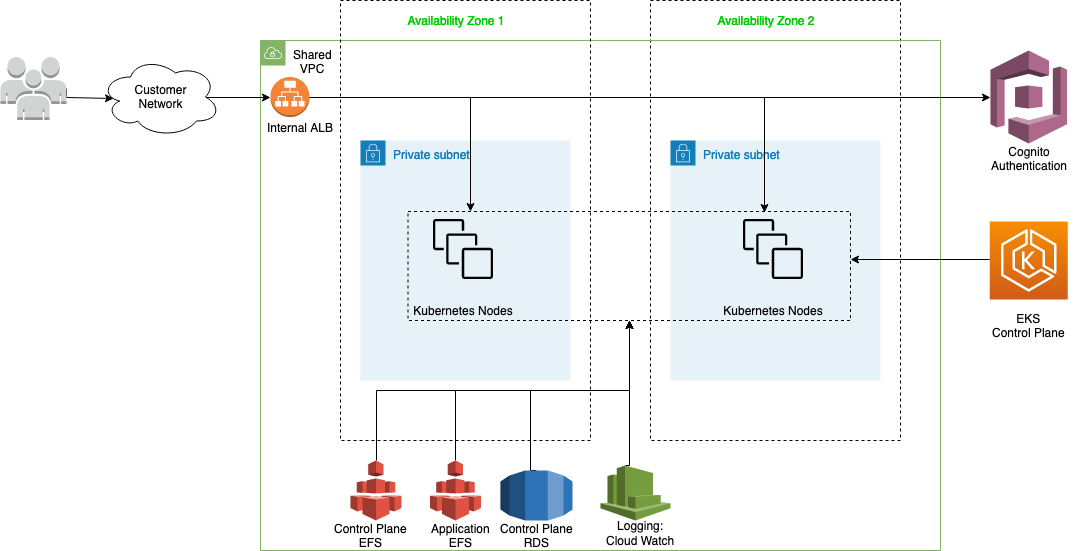

The diagram above was exported from draw.io. Its source (the exported page's mxGraphModel, read from the mxfile embedded in the PNG):
<mxGraphModel dx="1796" dy="526" grid="1" gridSize="10" guides="1" tooltips="1" connect="1" arrows="1" fold="1" page="1" pageScale="1" pageWidth="850" pageHeight="1100" math="0" shadow="0">
  <root>
    <mxCell id="0" />
    <mxCell id="1" parent="0" />
    <mxCell id="UhdhY6lw_Nu0vHFCnHcV-15" value="" style="rounded=0;whiteSpace=wrap;html=1;shadow=0;dashed=1;fillColor=none;" parent="1" vertex="1">
      <mxGeometry x="360" y="300" width="250" height="440" as="geometry" />
    </mxCell>
    <mxCell id="UhdhY6lw_Nu0vHFCnHcV-16" value="Private subnet" style="points=[[0,0],[0.25,0],[0.5,0],[0.75,0],[1,0],[1,0.25],[1,0.5],[1,0.75],[1,1],[0.75,1],[0.5,1],[0.25,1],[0,1],[0,0.75],[0,0.5],[0,0.25]];outlineConnect=0;gradientColor=none;html=1;whiteSpace=wrap;fontSize=12;fontStyle=0;shape=mxgraph.aws4.group;grIcon=mxgraph.aws4.group_security_group;grStroke=0;strokeColor=#147EBA;fillColor=#E6F2F8;verticalAlign=top;align=left;spacingLeft=30;fontColor=#147EBA;dashed=0;shadow=0;" parent="1" vertex="1">
      <mxGeometry x="380" y="440" width="210" height="240" as="geometry" />
    </mxCell>
    <mxCell id="1Gr3Rg62y1C9ojZn9eZf-7" value="&lt;div&gt;Shared&lt;/div&gt;&lt;div&gt;&amp;nbsp; VPC&lt;/div&gt;" style="outlineConnect=0;html=1;whiteSpace=wrap;fontSize=12;fontStyle=0;shape=mxgraph.aws4.group;grIcon=mxgraph.aws4.group_vpc;strokeColor=#82b366;fillColor=none;verticalAlign=top;align=left;spacingLeft=30;dashed=0;shadow=0;" parent="1" vertex="1">
      <mxGeometry x="-30" y="340" width="680" height="510" as="geometry" />
    </mxCell>
    <mxCell id="UhdhY6lw_Nu0vHFCnHcV-52" style="edgeStyle=orthogonalEdgeStyle;rounded=0;orthogonalLoop=1;jettySize=auto;html=1;entryX=1;entryY=0.44;entryDx=0;entryDy=0;entryPerimeter=0;" parent="1" source="1Gr3Rg62y1C9ojZn9eZf-18" target="1Gr3Rg62y1C9ojZn9eZf-53" edge="1">
      <mxGeometry relative="1" as="geometry">
        <Array as="points">
          <mxPoint x="610" y="559" />
          <mxPoint x="610" y="559" />
        </Array>
      </mxGeometry>
    </mxCell>
    <mxCell id="1Gr3Rg62y1C9ojZn9eZf-18" value="" style="outlineConnect=0;fontColor=#232F3E;gradientColor=#F78E04;gradientDirection=north;fillColor=#D05C17;strokeColor=#ffffff;dashed=0;verticalLabelPosition=bottom;verticalAlign=top;align=center;html=1;fontSize=12;fontStyle=0;aspect=fixed;shape=mxgraph.aws4.resourceIcon;resIcon=mxgraph.aws4.eks;shadow=0;" parent="1" vertex="1">
      <mxGeometry x="699.25" y="521" width="78" height="78" as="geometry" />
    </mxCell>
    <mxCell id="1Gr3Rg62y1C9ojZn9eZf-8" value="" style="rounded=0;whiteSpace=wrap;html=1;shadow=0;dashed=1;fillColor=none;" parent="1" vertex="1">
      <mxGeometry x="50" y="300" width="250" height="440" as="geometry" />
    </mxCell>
    <mxCell id="1Gr3Rg62y1C9ojZn9eZf-11" value="Private subnet" style="points=[[0,0],[0.25,0],[0.5,0],[0.75,0],[1,0],[1,0.25],[1,0.5],[1,0.75],[1,1],[0.75,1],[0.5,1],[0.25,1],[0,1],[0,0.75],[0,0.5],[0,0.25]];outlineConnect=0;gradientColor=none;html=1;whiteSpace=wrap;fontSize=12;fontStyle=0;shape=mxgraph.aws4.group;grIcon=mxgraph.aws4.group_security_group;grStroke=0;strokeColor=#147EBA;fillColor=#E6F2F8;verticalAlign=top;align=left;spacingLeft=30;fontColor=#147EBA;dashed=0;shadow=0;" parent="1" vertex="1">
      <mxGeometry x="70" y="440" width="210" height="240" as="geometry" />
    </mxCell>
    <mxCell id="1Gr3Rg62y1C9ojZn9eZf-14" value="&lt;p&gt;Availability Zone 1&lt;/p&gt;" style="text;html=1;strokeColor=none;fillColor=none;align=center;verticalAlign=middle;whiteSpace=wrap;rounded=0;shadow=0;dashed=1;fontColor=#00cc00;" parent="1" vertex="1">
      <mxGeometry x="70" y="310" width="190" height="20" as="geometry" />
    </mxCell>
    <mxCell id="1Gr3Rg62y1C9ojZn9eZf-20" value="Instances" style="outlineConnect=0;fontColor=none;gradientColor=none;strokeColor=none;fillColor=none;dashed=0;verticalLabelPosition=bottom;verticalAlign=top;align=center;fontSize=12;fontStyle=0;aspect=fixed;shape=mxgraph.aws4.resourceIcon;resIcon=mxgraph.aws4.instances;shadow=0;noLabel=1;" parent="1" vertex="1">
      <mxGeometry x="135" y="511" width="75" height="75" as="geometry" />
    </mxCell>
    <mxCell id="1Gr3Rg62y1C9ojZn9eZf-21" value="Kubernetes Nodes" style="text;html=1;strokeColor=none;fillColor=none;align=center;verticalAlign=middle;whiteSpace=wrap;rounded=0;shadow=0;dashed=1;fontColor=none;" parent="1" vertex="1">
      <mxGeometry x="117.5" y="600" width="110" height="20" as="geometry" />
    </mxCell>
    <mxCell id="UhdhY6lw_Nu0vHFCnHcV-35" style="edgeStyle=orthogonalEdgeStyle;rounded=0;orthogonalLoop=1;jettySize=auto;html=1;exitX=1;exitY=0.5;exitDx=0;exitDy=0;exitPerimeter=0;" parent="1" source="UhdhY6lw_Nu0vHFCnHcV-8" target="1Gr3Rg62y1C9ojZn9eZf-53" edge="1">
      <mxGeometry relative="1" as="geometry">
        <Array as="points">
          <mxPoint x="180" y="397" />
        </Array>
      </mxGeometry>
    </mxCell>
    <mxCell id="UhdhY6lw_Nu0vHFCnHcV-36" style="edgeStyle=orthogonalEdgeStyle;rounded=0;orthogonalLoop=1;jettySize=auto;html=1;exitX=1;exitY=0.5;exitDx=0;exitDy=0;exitPerimeter=0;entryX=0.806;entryY=0.009;entryDx=0;entryDy=0;entryPerimeter=0;" parent="1" source="UhdhY6lw_Nu0vHFCnHcV-8" target="1Gr3Rg62y1C9ojZn9eZf-53" edge="1">
      <mxGeometry relative="1" as="geometry" />
    </mxCell>
    <mxCell id="UhdhY6lw_Nu0vHFCnHcV-37" style="edgeStyle=orthogonalEdgeStyle;rounded=0;orthogonalLoop=1;jettySize=auto;html=1;exitX=1;exitY=0.5;exitDx=0;exitDy=0;exitPerimeter=0;entryX=0;entryY=0.5;entryDx=0;entryDy=0;entryPerimeter=0;" parent="1" source="UhdhY6lw_Nu0vHFCnHcV-8" target="UhdhY6lw_Nu0vHFCnHcV-27" edge="1">
      <mxGeometry relative="1" as="geometry" />
    </mxCell>
    <mxCell id="UhdhY6lw_Nu0vHFCnHcV-8" value="" style="outlineConnect=0;dashed=0;verticalLabelPosition=bottom;verticalAlign=top;align=center;html=1;shape=mxgraph.aws3.application_load_balancer;fillColor=#F58536;gradientColor=none;" parent="1" vertex="1">
      <mxGeometry x="-20" y="376.5" width="39" height="40" as="geometry" />
    </mxCell>
    <mxCell id="UhdhY6lw_Nu0vHFCnHcV-39" style="edgeStyle=orthogonalEdgeStyle;rounded=0;orthogonalLoop=1;jettySize=auto;html=1;exitX=0.5;exitY=0;exitDx=0;exitDy=0;exitPerimeter=0;entryX=0.5;entryY=1;entryDx=0;entryDy=0;" parent="1" source="UhdhY6lw_Nu0vHFCnHcV-12" target="1Gr3Rg62y1C9ojZn9eZf-53" edge="1">
      <mxGeometry relative="1" as="geometry" />
    </mxCell>
    <mxCell id="UhdhY6lw_Nu0vHFCnHcV-12" value="" style="outlineConnect=0;dashed=0;verticalLabelPosition=bottom;verticalAlign=top;align=center;html=1;shape=mxgraph.aws3.efs;fillColor=#E05243;gradientColor=none;" parent="1" vertex="1">
      <mxGeometry x="139.5" y="760" width="51" height="60" as="geometry" />
    </mxCell>
    <mxCell id="UhdhY6lw_Nu0vHFCnHcV-38" style="edgeStyle=orthogonalEdgeStyle;rounded=0;orthogonalLoop=1;jettySize=auto;html=1;exitX=0.5;exitY=0;exitDx=0;exitDy=0;exitPerimeter=0;" parent="1" source="UhdhY6lw_Nu0vHFCnHcV-13" target="1Gr3Rg62y1C9ojZn9eZf-53" edge="1">
      <mxGeometry relative="1" as="geometry" />
    </mxCell>
    <mxCell id="UhdhY6lw_Nu0vHFCnHcV-13" value="" style="outlineConnect=0;dashed=0;verticalLabelPosition=bottom;verticalAlign=top;align=center;html=1;shape=mxgraph.aws3.efs;fillColor=#E05243;gradientColor=none;" parent="1" vertex="1">
      <mxGeometry x="60" y="760" width="51" height="60" as="geometry" />
    </mxCell>
    <mxCell id="UhdhY6lw_Nu0vHFCnHcV-40" style="edgeStyle=orthogonalEdgeStyle;rounded=0;orthogonalLoop=1;jettySize=auto;html=1;exitX=0.5;exitY=0;exitDx=0;exitDy=0;exitPerimeter=0;entryX=0.5;entryY=1;entryDx=0;entryDy=0;" parent="1" source="UhdhY6lw_Nu0vHFCnHcV-14" target="1Gr3Rg62y1C9ojZn9eZf-53" edge="1">
      <mxGeometry relative="1" as="geometry">
        <Array as="points">
          <mxPoint x="240" y="770" />
          <mxPoint x="240" y="690" />
          <mxPoint x="339" y="690" />
        </Array>
      </mxGeometry>
    </mxCell>
    <mxCell id="UhdhY6lw_Nu0vHFCnHcV-14" value="" style="outlineConnect=0;dashed=0;verticalLabelPosition=bottom;verticalAlign=top;align=center;html=1;shape=mxgraph.aws3.rds;fillColor=#2E73B8;gradientColor=none;" parent="1" vertex="1">
      <mxGeometry x="210" y="770" width="72" height="50" as="geometry" />
    </mxCell>
    <mxCell id="UhdhY6lw_Nu0vHFCnHcV-17" value="&lt;p&gt;Availability Zone 2&lt;/p&gt;" style="text;html=1;strokeColor=none;fillColor=none;align=center;verticalAlign=middle;whiteSpace=wrap;rounded=0;shadow=0;dashed=1;fontColor=#00cc00;" parent="1" vertex="1">
      <mxGeometry x="380" y="310" width="190" height="20" as="geometry" />
    </mxCell>
    <mxCell id="UhdhY6lw_Nu0vHFCnHcV-18" value="Instances" style="outlineConnect=0;fontColor=none;gradientColor=none;strokeColor=none;fillColor=none;dashed=0;verticalLabelPosition=bottom;verticalAlign=top;align=center;fontSize=12;fontStyle=0;aspect=fixed;shape=mxgraph.aws4.resourceIcon;resIcon=mxgraph.aws4.instances;shadow=0;noLabel=1;" parent="1" vertex="1">
      <mxGeometry x="445" y="511" width="75" height="75" as="geometry" />
    </mxCell>
    <mxCell id="UhdhY6lw_Nu0vHFCnHcV-19" value="Kubernetes Nodes" style="text;html=1;strokeColor=none;fillColor=none;align=center;verticalAlign=middle;whiteSpace=wrap;rounded=0;shadow=0;dashed=1;fontColor=none;" parent="1" vertex="1">
      <mxGeometry x="427.5" y="600" width="110" height="20" as="geometry" />
    </mxCell>
    <mxCell id="1Gr3Rg62y1C9ojZn9eZf-53" value="" style="rounded=0;whiteSpace=wrap;html=1;shadow=0;dashed=1;strokeColor=#000000;fillColor=none;fontColor=none;" parent="1" vertex="1">
      <mxGeometry x="117.5" y="511" width="442.5" height="109" as="geometry" />
    </mxCell>
    <mxCell id="UhdhY6lw_Nu0vHFCnHcV-27" value="" style="outlineConnect=0;dashed=0;verticalLabelPosition=bottom;verticalAlign=top;align=center;html=1;shape=mxgraph.aws3.cognito;fillColor=#AD688B;gradientColor=none;" parent="1" vertex="1">
      <mxGeometry x="700" y="350" width="76.5" height="93" as="geometry" />
    </mxCell>
    <mxCell id="UhdhY6lw_Nu0vHFCnHcV-33" style="edgeStyle=orthogonalEdgeStyle;rounded=0;orthogonalLoop=1;jettySize=auto;html=1;exitX=0.875;exitY=0.5;exitDx=0;exitDy=0;exitPerimeter=0;entryX=0;entryY=0.5;entryDx=0;entryDy=0;entryPerimeter=0;" parent="1" source="UhdhY6lw_Nu0vHFCnHcV-28" target="UhdhY6lw_Nu0vHFCnHcV-8" edge="1">
      <mxGeometry relative="1" as="geometry" />
    </mxCell>
    <mxCell id="UhdhY6lw_Nu0vHFCnHcV-28" value="&lt;div&gt;Customer &lt;br&gt;&lt;/div&gt;&lt;div&gt;Network&lt;/div&gt;" style="ellipse;shape=cloud;whiteSpace=wrap;html=1;" parent="1" vertex="1">
      <mxGeometry x="-190" y="356.5" width="120" height="80" as="geometry" />
    </mxCell>
    <mxCell id="UhdhY6lw_Nu0vHFCnHcV-32" style="edgeStyle=orthogonalEdgeStyle;rounded=0;orthogonalLoop=1;jettySize=auto;html=1;exitX=1;exitY=0.5;exitDx=0;exitDy=0;exitPerimeter=0;entryX=0.108;entryY=0.519;entryDx=0;entryDy=0;entryPerimeter=0;" parent="1" source="UhdhY6lw_Nu0vHFCnHcV-30" target="UhdhY6lw_Nu0vHFCnHcV-28" edge="1">
      <mxGeometry relative="1" as="geometry">
        <Array as="points">
          <mxPoint x="-224" y="397" />
          <mxPoint x="-177" y="397" />
        </Array>
      </mxGeometry>
    </mxCell>
    <mxCell id="UhdhY6lw_Nu0vHFCnHcV-30" value="" style="outlineConnect=0;dashed=0;verticalLabelPosition=bottom;verticalAlign=top;align=center;html=1;shape=mxgraph.aws3.users;fillColor=#D2D3D3;gradientColor=none;" parent="1" vertex="1">
      <mxGeometry x="-290" y="356.5" width="66" height="63" as="geometry" />
    </mxCell>
    <mxCell id="UhdhY6lw_Nu0vHFCnHcV-41" style="edgeStyle=orthogonalEdgeStyle;rounded=0;orthogonalLoop=1;jettySize=auto;html=1;exitX=0.35;exitY=0;exitDx=0;exitDy=0;exitPerimeter=0;entryX=0.5;entryY=1;entryDx=0;entryDy=0;" parent="1" source="UhdhY6lw_Nu0vHFCnHcV-31" target="1Gr3Rg62y1C9ojZn9eZf-53" edge="1">
      <mxGeometry relative="1" as="geometry">
        <Array as="points">
          <mxPoint x="339" y="765" />
        </Array>
      </mxGeometry>
    </mxCell>
    <mxCell id="UhdhY6lw_Nu0vHFCnHcV-31" value="" style="outlineConnect=0;dashed=0;verticalLabelPosition=bottom;verticalAlign=top;align=center;html=1;shape=mxgraph.aws3.cloudwatch;fillColor=#759C3E;gradientColor=none;" parent="1" vertex="1">
      <mxGeometry x="310" y="765" width="70" height="55" as="geometry" />
    </mxCell>
    <mxCell id="UhdhY6lw_Nu0vHFCnHcV-42" value="Internal ALB" style="text;html=1;resizable=0;autosize=1;align=center;verticalAlign=middle;points=[];fillColor=none;strokeColor=none;rounded=0;" parent="1" vertex="1">
      <mxGeometry x="-30" y="416.5" width="80" height="20" as="geometry" />
    </mxCell>
    <mxCell id="UhdhY6lw_Nu0vHFCnHcV-43" value="&lt;div&gt;Control Plane &lt;br&gt;&lt;/div&gt;&lt;div&gt;EFS&lt;/div&gt;" style="text;html=1;resizable=0;autosize=1;align=center;verticalAlign=middle;points=[];fillColor=none;strokeColor=none;rounded=0;" parent="1" vertex="1">
      <mxGeometry x="35" y="820" width="90" height="30" as="geometry" />
    </mxCell>
    <mxCell id="UhdhY6lw_Nu0vHFCnHcV-44" value="&lt;div&gt;Application &lt;br&gt;&lt;/div&gt;&lt;div&gt;EFS &lt;/div&gt;" style="text;html=1;resizable=0;autosize=1;align=center;verticalAlign=middle;points=[];fillColor=none;strokeColor=none;rounded=0;" parent="1" vertex="1">
      <mxGeometry x="135" y="820" width="70" height="30" as="geometry" />
    </mxCell>
    <mxCell id="UhdhY6lw_Nu0vHFCnHcV-45" value="&lt;div&gt;Control Plane &lt;br&gt;&lt;/div&gt;&lt;div&gt;RDS&lt;/div&gt;" style="text;html=1;resizable=0;autosize=1;align=center;verticalAlign=middle;points=[];fillColor=none;strokeColor=none;rounded=0;" parent="1" vertex="1">
      <mxGeometry x="201" y="820" width="90" height="30" as="geometry" />
    </mxCell>
    <mxCell id="UhdhY6lw_Nu0vHFCnHcV-46" value="&lt;div&gt;&lt;br&gt;&lt;/div&gt;&lt;div&gt;Logging:&lt;br&gt;&lt;/div&gt;&lt;div&gt;Cloud Watch&lt;/div&gt;" style="text;html=1;resizable=0;autosize=1;align=center;verticalAlign=middle;points=[];fillColor=none;strokeColor=none;rounded=0;" parent="1" vertex="1">
      <mxGeometry x="310" y="800" width="80" height="50" as="geometry" />
    </mxCell>
    <mxCell id="UhdhY6lw_Nu0vHFCnHcV-47" value="&lt;div&gt;Cognito &lt;br&gt;&lt;/div&gt;&lt;div&gt;Authentication&lt;br&gt;&lt;/div&gt;" style="text;html=1;resizable=0;autosize=1;align=center;verticalAlign=middle;points=[];fillColor=none;strokeColor=none;rounded=0;" parent="1" vertex="1">
      <mxGeometry x="694" y="443" width="90" height="30" as="geometry" />
    </mxCell>
    <mxCell id="UhdhY6lw_Nu0vHFCnHcV-48" value="&lt;div&gt;EKS &lt;br&gt;&lt;/div&gt;&lt;div&gt;Control Plane&lt;/div&gt;" style="text;html=1;resizable=0;autosize=1;align=center;verticalAlign=middle;points=[];fillColor=none;strokeColor=none;rounded=0;" parent="1" vertex="1">
      <mxGeometry x="693.25" y="610" width="90" height="30" as="geometry" />
    </mxCell>
  </root>
</mxGraphModel>